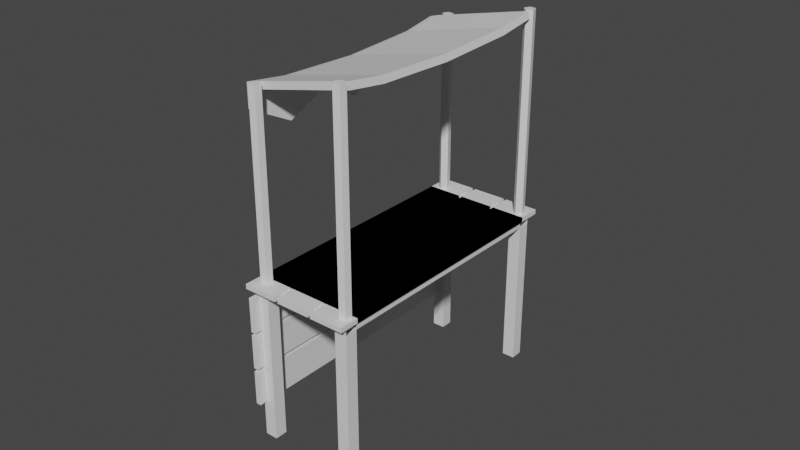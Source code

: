 # Source: kiosk2.blend  (saved by Blender 2.91.10; exported with 4.5.12 LTS)
import bpy
from mathutils import Matrix  # noqa: F401  (used for matrix-valued properties, if any)

bpy.ops.wm.read_factory_settings(use_empty=True)
scene = bpy.context.scene
scene.name = 'Scene'

# ---- collections
col_collection = bpy.data.collections.new('Collection'); scene.collection.children.link(col_collection)

# ---- materials (node trees are filled in below, after node groups)
mat_material = bpy.data.materials.new('Material')
mat_material.alpha_threshold = 0.0
mat_material.use_transparent_shadow = False
mat_material.line_color = (0.0, 0.0, 0.0, 1.0)
mat_material_002 = bpy.data.materials.new('Material.002')
mat_material_002.use_transparent_shadow = False
mat_material_003 = bpy.data.materials.new('Material.003')
mat_material_003.use_transparent_shadow = False
mat_material_004 = bpy.data.materials.new('Material.004')
mat_material_004.use_transparent_shadow = False
mat_material_001 = bpy.data.materials.new('Material.001')
mat_material_001.use_transparent_shadow = False

# ---- material node trees
mat_material.use_nodes = True; mat_material.node_tree.nodes.clear()
_N = mat_material.node_tree.nodes; _L = mat_material.node_tree.links
n0 = _N.new('ShaderNodeOutputMaterial'); n0.name = 'Material Output'; n0.location = (300, 300)
n1 = _N.new('ShaderNodeBsdfPrincipled'); n1.name = 'Principled BSDF'; n1.location = (10, 300)
n1.distribution = 'GGX'
n1.subsurface_method = 'BURLEY'
n1.inputs[2].default_value = 0.4
n1.inputs[3].default_value = 1.45
n1.inputs[27].default_value = (0.0, 0.0, 0.0, 1.0)
n1.inputs[28].default_value = 1.0
_L.new(n1.outputs[0], n0.inputs[0])
n0.is_active_output = True
mat_material_002.use_nodes = True; mat_material_002.node_tree.nodes.clear()
_N = mat_material_002.node_tree.nodes; _L = mat_material_002.node_tree.links
n0 = _N.new('ShaderNodeBsdfPrincipled'); n0.name = 'Principled BSDF'; n0.location = (10, 300)
n0.distribution = 'GGX'
n0.subsurface_method = 'BURLEY'
n0.inputs[3].default_value = 1.45
n0.inputs[27].default_value = (0.0, 0.0, 0.0, 1.0)
n0.inputs[28].default_value = 1.0
n1 = _N.new('ShaderNodeOutputMaterial'); n1.name = 'Material Output'; n1.location = (300, 300)
_L.new(n0.outputs[0], n1.inputs[0])
n1.is_active_output = True
mat_material_003.use_nodes = True; mat_material_003.node_tree.nodes.clear()
_N = mat_material_003.node_tree.nodes; _L = mat_material_003.node_tree.links
n0 = _N.new('ShaderNodeBsdfPrincipled'); n0.name = 'Principled BSDF'; n0.location = (10, 300)
n0.distribution = 'GGX'
n0.subsurface_method = 'BURLEY'
n0.inputs[3].default_value = 1.45
n0.inputs[27].default_value = (0.0, 0.0, 0.0, 1.0)
n0.inputs[28].default_value = 1.0
n1 = _N.new('ShaderNodeOutputMaterial'); n1.name = 'Material Output'; n1.location = (300, 300)
_L.new(n0.outputs[0], n1.inputs[0])
n1.is_active_output = True
mat_material_004.use_nodes = True; mat_material_004.node_tree.nodes.clear()
_N = mat_material_004.node_tree.nodes; _L = mat_material_004.node_tree.links
n0 = _N.new('ShaderNodeBsdfPrincipled'); n0.name = 'Principled BSDF'; n0.location = (10, 300)
n0.distribution = 'GGX'
n0.subsurface_method = 'BURLEY'
n0.inputs[3].default_value = 1.45
n0.inputs[27].default_value = (0.0, 0.0, 0.0, 1.0)
n0.inputs[28].default_value = 1.0
n1 = _N.new('ShaderNodeOutputMaterial'); n1.name = 'Material Output'; n1.location = (300, 300)
_L.new(n0.outputs[0], n1.inputs[0])
n1.is_active_output = True
mat_material_001.use_nodes = True; mat_material_001.node_tree.nodes.clear()
_N = mat_material_001.node_tree.nodes; _L = mat_material_001.node_tree.links
n0 = _N.new('ShaderNodeBsdfPrincipled'); n0.name = 'Principled BSDF'; n0.location = (10, 300)
n0.distribution = 'GGX'
n0.subsurface_method = 'BURLEY'
n0.inputs[3].default_value = 1.45
n0.inputs[27].default_value = (0.0, 0.0, 0.0, 1.0)
n0.inputs[28].default_value = 1.0
n1 = _N.new('ShaderNodeOutputMaterial'); n1.name = 'Material Output'; n1.location = (300, 300)
_L.new(n0.outputs[0], n1.inputs[0])
n1.is_active_output = True

# ---- world
world_world = bpy.data.worlds.new('World'); scene.world = world_world
world_world.use_nodes = True; world_world.node_tree.nodes.clear()
_N = world_world.node_tree.nodes; _L = world_world.node_tree.links
n0 = _N.new('ShaderNodeOutputWorld'); n0.name = 'World Output'; n0.location = (300, 300)
n1 = _N.new('ShaderNodeBackground'); n1.name = 'Background'; n1.location = (10, 300)
n1.inputs[0].default_value = (0.05088, 0.05088, 0.05088, 1.0)
_L.new(n1.outputs[0], n0.inputs[0])
n0.is_active_output = True
world_world.color = (0.05088, 0.05088, 0.05088)
world_world.use_sun_shadow = False
world_world.sun_shadow_jitter_overblur = 0.0

# ---- meshes
me_cube = bpy.data.meshes.new('Cube')
me_cube.from_pydata([(3.261, 1.0, 22.77), (3.261, 1.0, -1.0), (3.261, -1.0, 22.77), (3.261, -1.0, -1.0), (1.261, 1.0, 22.77), (1.261, 1.0, -1.0), (1.261, -1.0, 22.77), (1.261, -1.0, -1.0), (3.261, 1.0, 24.57), (3.261, -1.0, 24.57), (1.261, 1.0, 24.57), (1.261, -1.0, 24.57), (3.261, 38.79, 22.77), (1.261, 38.79, 22.77), (3.261, 38.79, 24.57), (1.261, 38.79, 24.57), (3.261, 40.73, 22.77), (1.261, 40.73, 22.77), (3.261, 40.73, 24.57), (1.261, 40.73, 24.57), (3.261, 38.79, -1.093), (1.261, 38.79, -1.093), (3.261, 40.73, -1.093), (1.261, 40.73, -1.093), (15.73, 1.0, 22.76), (15.72, -1.0, 22.77), (15.73, 1.0, 24.56), (15.73, -1.0, 24.56), (15.72, 38.79, 22.77), (15.72, 38.79, 24.57), (15.72, 40.73, 22.77), (15.72, 40.73, 24.57), (17.73, 1.0, 22.75), (17.73, 1.0, -1.016), (17.73, -1.0, 22.75), (17.73, -1.0, -1.016), (15.73, 1.0, -1.016), (15.73, -1.0, 22.75), (15.73, -1.0, -1.016), (17.73, 1.0, 24.56), (17.73, -1.0, 24.56), (17.73, 38.79, 22.75), (17.73, 38.79, 24.56), (17.73, 40.73, 22.75), (17.73, 40.73, 24.56), (17.73, 38.79, -1.109), (15.73, 38.79, -1.109), (17.73, 40.73, -1.109), (15.73, 40.73, -1.109)], [], [(6, 2, 9, 11), (3, 2, 6, 7), (7, 6, 4, 5), (5, 1, 3, 7), (1, 0, 2, 3), (5, 4, 0, 1), (8, 10, 11, 9), (4, 6, 11, 10), (12, 16, 30, 28), (10, 8, 14, 15), (14, 12, 28, 29), (4, 10, 15, 13), (0, 4, 13, 12), (8, 0, 12, 14), (16, 17, 19, 18), (15, 14, 18, 19), (13, 15, 19, 17), (16, 12, 20, 22), (20, 21, 23, 22), (17, 16, 22, 23), (13, 17, 23, 21), (12, 13, 21, 20), (25, 24, 26, 27), (29, 28, 30, 31), (0, 8, 26, 24), (8, 9, 27, 26), (18, 14, 29, 31), (16, 18, 31, 30), (2, 0, 24, 25), (9, 2, 25, 27), (37, 34, 40, 27), (35, 34, 37, 38), (38, 37, 24, 36), (36, 33, 35, 38), (33, 32, 34, 35), (36, 24, 32, 33), (39, 26, 27, 40), (24, 37, 27, 26), (26, 39, 42, 29), (24, 26, 29, 28), (32, 24, 28, 41), (39, 32, 41, 42), (43, 30, 31, 44), (29, 42, 44, 31), (43, 41, 45, 47), (45, 46, 48, 47), (30, 43, 47, 48), (28, 30, 48, 46), (41, 28, 46, 45)])
_uv = me_cube.uv_layers.new(name='UVMap')
_uv.uv.foreach_set('vector', [0.625, 1.0, 0.625, 0.75, 0.625, 0.75, 0.625, 1.0, 0.375, 0.75, 0.625, 0.75, 0.625, 1.0, 0.375, 1.0, 0.375, 0.0, 0.625, 0.0, 0.625, 0.25, 0.375, 0.25, 0.125, 0.5, 0.375, 0.5, 0.375, 0.75, 0.125, 0.75, 0.375, 0.5, 0.625, 0.5, 0.625, 0.75, 0.375, 0.75, 0.375, 0.25, 0.625, 0.25, 0.625, 0.5, 0.375, 0.5, 0.625, 0.5, 0.875, 0.5, 0.875, 0.75, 0.625, 0.75, 0.625, 0.25, 0.625, 0.0, 0.625, 0.0, 0.625, 0.25, 0.625, 0.5, 0.625, 0.5, 0.625, 0.5, 0.625, 0.5, 0.875, 0.5, 0.625, 0.5, 0.625, 0.5, 0.875, 0.5, 0.625, 0.5, 0.625, 0.5, 0.625, 0.5, 0.625, 0.5, 0.625, 0.25, 0.625, 0.25, 0.625, 0.25, 0.625, 0.25, 0.625, 0.5, 0.625, 0.25, 0.625, 0.25, 0.625, 0.5, 0.625, 0.5, 0.625, 0.5, 0.625, 0.5, 0.625, 0.5, 0.625, 0.5, 0.625, 0.25, 0.625, 0.25, 0.625, 0.5, 0.875, 0.5, 0.625, 0.5, 0.625, 0.5, 0.875, 0.5, 0.625, 0.25, 0.625, 0.25, 0.625, 0.25, 0.625, 0.25, 0.625, 0.5, 0.625, 0.5, 0.625, 0.5, 0.625, 0.5, 0.625, 0.5, 0.625, 0.25, 0.625, 0.25, 0.625, 0.5, 0.625, 0.25, 0.625, 0.5, 0.625, 0.5, 0.625, 0.25, 0.625, 0.25, 0.625, 0.25, 0.625, 0.25, 0.625, 0.25, 0.625, 0.5, 0.625, 0.25, 0.625, 0.25, 0.625, 0.5, 0.625, 0.75, 0.625, 0.5, 0.625, 0.5, 0.625, 0.75, 0.625, 0.5, 0.625, 0.5, 0.625, 0.5, 0.625, 0.5, 0.625, 0.5, 0.625, 0.5, 0.625, 0.5, 0.625, 0.5, 0.625, 0.5, 0.625, 0.75, 0.625, 0.75, 0.625, 0.5, 0.625, 0.5, 0.625, 0.5, 0.625, 0.5, 0.625, 0.5, 0.625, 0.5, 0.625, 0.5, 0.625, 0.5, 0.625, 0.5, 0.625, 0.75, 0.625, 0.5, 0.625, 0.5, 0.625, 0.75, 0.625, 0.75, 0.625, 0.75, 0.625, 0.75, 0.625, 0.75, 0.625, 1.0, 0.625, 0.75, 0.625, 0.75, 0.625, 1.0, 0.375, 0.75, 0.625, 0.75, 0.625, 1.0, 0.375, 1.0, 0.375, 0.0, 0.625, 0.0, 0.625, 0.25, 0.375, 0.25, 0.125, 0.5, 0.375, 0.5, 0.375, 0.75, 0.125, 0.75, 0.375, 0.5, 0.625, 0.5, 0.625, 0.75, 0.375, 0.75, 0.375, 0.25, 0.625, 0.25, 0.625, 0.5, 0.375, 0.5, 0.625, 0.5, 0.875, 0.5, 0.875, 0.75, 0.625, 0.75, 0.625, 0.25, 0.625, 0.0, 0.625, 0.0, 0.625, 0.25, 0.875, 0.5, 0.625, 0.5, 0.625, 0.5, 0.875, 0.5, 0.625, 0.25, 0.625, 0.25, 0.625, 0.25, 0.625, 0.25, 0.625, 0.5, 0.625, 0.25, 0.625, 0.25, 0.625, 0.5, 0.625, 0.5, 0.625, 0.5, 0.625, 0.5, 0.625, 0.5, 0.625, 0.5, 0.625, 0.25, 0.625, 0.25, 0.625, 0.5, 0.875, 0.5, 0.625, 0.5, 0.625, 0.5, 0.875, 0.5, 0.625, 0.5, 0.625, 0.5, 0.625, 0.5, 0.625, 0.5, 0.625, 0.5, 0.625, 0.25, 0.625, 0.25, 0.625, 0.5, 0.625, 0.25, 0.625, 0.5, 0.625, 0.5, 0.625, 0.25, 0.625, 0.25, 0.625, 0.25, 0.625, 0.25, 0.625, 0.25, 0.625, 0.5, 0.625, 0.25, 0.625, 0.25, 0.625, 0.5])
me_cube.materials.append(mat_material)
me_cube.use_remesh_preserve_volume = False
me_cube.use_remesh_preserve_attributes = False
me_cube.use_mirror_vertex_groups = False
me_cube.update()
me_cube_001 = bpy.data.meshes.new('Cube.001')
me_cube_001.from_pydata([(-1.0, -0.8588, -1.0), (-1.0, -0.8588, 1.0), (-1.0, 0.8392, -1.0), (-1.0, 0.8392, 1.0), (1.0, -0.8588, -1.0), (1.0, -0.8588, 1.0), (1.0, 0.8392, -1.0), (1.0, 0.8392, 1.0), (-3.177, -0.8588, -1.0), (-3.177, -0.8588, 1.0), (-3.177, 0.8392, -1.0), (-3.177, 0.8392, 1.0), (-1.177, -0.8588, -1.0), (-1.177, -0.8588, 1.0), (-1.177, 0.8392, -1.0), (-1.177, 0.8392, 1.0), (-5.376, -0.8588, -1.0), (-5.376, -0.8588, 1.0), (-5.376, 0.8392, -1.0), (-5.376, 0.8392, 1.0), (-3.376, -0.8588, -1.0), (-3.376, -0.8588, 1.0), (-3.376, 0.8392, -1.0), (-3.376, 0.8392, 1.0)], [], [(0, 1, 3, 2), (2, 3, 7, 6), (6, 7, 5, 4), (4, 5, 1, 0), (2, 6, 4, 0), (7, 3, 1, 5), (8, 9, 11, 10), (10, 11, 15, 14), (14, 15, 13, 12), (12, 13, 9, 8), (10, 14, 12, 8), (15, 11, 9, 13), (16, 17, 19, 18), (18, 19, 23, 22), (22, 23, 21, 20), (20, 21, 17, 16), (18, 22, 20, 16), (23, 19, 17, 21)])
_uv = me_cube_001.uv_layers.new(name='UVMap')
_uv.uv.foreach_set('vector', [0.375, 0.0, 0.625, 0.0, 0.625, 0.25, 0.375, 0.25, 0.375, 0.25, 0.625, 0.25, 0.625, 0.5, 0.375, 0.5, 0.375, 0.5, 0.625, 0.5, 0.625, 0.75, 0.375, 0.75, 0.375, 0.75, 0.625, 0.75, 0.625, 1.0, 0.375, 1.0, 0.125, 0.5, 0.375, 0.5, 0.375, 0.75, 0.125, 0.75, 0.625, 0.5, 0.875, 0.5, 0.875, 0.75, 0.625, 0.75, 0.375, 0.0, 0.625, 0.0, 0.625, 0.25, 0.375, 0.25, 0.375, 0.25, 0.625, 0.25, 0.625, 0.5, 0.375, 0.5, 0.375, 0.5, 0.625, 0.5, 0.625, 0.75, 0.375, 0.75, 0.375, 0.75, 0.625, 0.75, 0.625, 1.0, 0.375, 1.0, 0.125, 0.5, 0.375, 0.5, 0.375, 0.75, 0.125, 0.75, 0.625, 0.5, 0.875, 0.5, 0.875, 0.75, 0.625, 0.75, 0.375, 0.0, 0.625, 0.0, 0.625, 0.25, 0.375, 0.25, 0.375, 0.25, 0.625, 0.25, 0.625, 0.5, 0.375, 0.5, 0.375, 0.5, 0.625, 0.5, 0.625, 0.75, 0.375, 0.75, 0.375, 0.75, 0.625, 0.75, 0.625, 1.0, 0.375, 1.0, 0.125, 0.5, 0.375, 0.5, 0.375, 0.75, 0.125, 0.75, 0.625, 0.5, 0.875, 0.5, 0.875, 0.75, 0.625, 0.75])
me_cube_001.use_remesh_fix_poles = True
me_cube_001.use_remesh_preserve_attributes = False
me_cube_001.use_mirror_vertex_groups = False
me_cube_001.update()
me_cube_002 = bpy.data.meshes.new('Cube.002')
me_cube_002.from_pydata([(-1.0, -1.0, -1.0), (-1.0, -1.0, 1.0), (-1.0, 1.0, -1.0), (-1.0, 1.0, 1.0), (1.0, -1.0, -1.0), (1.0, -1.0, 1.0), (1.0, 1.0, -1.0), (1.0, 1.0, 1.0), (-3.177, -1.0, -1.0), (-3.177, -1.0, 1.0), (-3.177, 1.0, -1.0), (-3.177, 1.0, 1.0), (-1.177, -1.0, -1.0), (-1.177, -1.0, 1.0), (-1.177, 1.0, -1.0), (-1.177, 1.0, 1.0), (-5.376, -1.0, -1.0), (-5.376, -1.0, 1.0), (-5.376, 1.0, -1.0), (-5.376, 1.0, 1.0), (-3.376, -1.0, -1.0), (-3.376, -1.0, 1.0), (-3.376, 1.0, -1.0), (-3.376, 1.0, 1.0)], [], [(0, 1, 3, 2), (2, 3, 7, 6), (6, 7, 5, 4), (4, 5, 1, 0), (2, 6, 4, 0), (7, 3, 1, 5), (8, 9, 11, 10), (10, 11, 15, 14), (14, 15, 13, 12), (12, 13, 9, 8), (10, 14, 12, 8), (15, 11, 9, 13), (16, 17, 19, 18), (18, 19, 23, 22), (22, 23, 21, 20), (20, 21, 17, 16), (18, 22, 20, 16), (23, 19, 17, 21)])
_uv = me_cube_002.uv_layers.new(name='UVMap')
_uv.uv.foreach_set('vector', [0.375, 0.0, 0.625, 0.0, 0.625, 0.25, 0.375, 0.25, 0.375, 0.25, 0.625, 0.25, 0.625, 0.5, 0.375, 0.5, 0.375, 0.5, 0.625, 0.5, 0.625, 0.75, 0.375, 0.75, 0.375, 0.75, 0.625, 0.75, 0.625, 1.0, 0.375, 1.0, 0.125, 0.5, 0.375, 0.5, 0.375, 0.75, 0.125, 0.75, 0.625, 0.5, 0.875, 0.5, 0.875, 0.75, 0.625, 0.75, 0.375, 0.0, 0.625, 0.0, 0.625, 0.25, 0.375, 0.25, 0.375, 0.25, 0.625, 0.25, 0.625, 0.5, 0.375, 0.5, 0.375, 0.5, 0.625, 0.5, 0.625, 0.75, 0.375, 0.75, 0.375, 0.75, 0.625, 0.75, 0.625, 1.0, 0.375, 1.0, 0.125, 0.5, 0.375, 0.5, 0.375, 0.75, 0.125, 0.75, 0.625, 0.5, 0.875, 0.5, 0.875, 0.75, 0.625, 0.75, 0.375, 0.0, 0.625, 0.0, 0.625, 0.25, 0.375, 0.25, 0.375, 0.25, 0.625, 0.25, 0.625, 0.5, 0.375, 0.5, 0.375, 0.5, 0.625, 0.5, 0.625, 0.75, 0.375, 0.75, 0.375, 0.75, 0.625, 0.75, 0.625, 1.0, 0.375, 1.0, 0.125, 0.5, 0.375, 0.5, 0.375, 0.75, 0.125, 0.75, 0.625, 0.5, 0.875, 0.5, 0.875, 0.75, 0.625, 0.75])
me_cube_002.materials.append(mat_material_002)
me_cube_002.use_remesh_fix_poles = True
me_cube_002.use_remesh_preserve_attributes = False
me_cube_002.use_mirror_vertex_groups = False
me_cube_002.update()
me_cylinder = bpy.data.meshes.new('Cylinder')
me_cylinder.from_pydata([(0.0, 1.0, -2.511), (0.0, 1.0, 33.62), (0.9511, 0.309, -2.511), (0.9511, 0.309, 33.62), (0.5878, -0.809, -2.511), (0.5878, -0.809, 33.62), (-0.5878, -0.809, -2.511), (-0.5878, -0.809, 33.62), (-0.9511, 0.309, -2.511), (-0.9511, 0.309, 33.62), (29.32, -32.96, -2.511), (29.32, -32.96, 33.62), (29.94, -33.96, -2.511), (29.94, -33.96, 33.62), (29.18, -34.86, -2.511), (29.18, -34.86, 33.62), (28.09, -34.41, -2.511), (28.09, -34.41, 33.62), (28.18, -33.24, -2.511), (28.18, -33.24, 33.62), (-12.41, -9.584, -2.511), (-12.41, -9.584, 29.72), (-11.46, -10.27, -2.511), (-11.46, -10.27, 29.72), (-11.82, -11.39, -2.511), (-11.82, -11.39, 29.72), (-13.0, -11.39, -2.511), (-13.0, -11.39, 29.72), (-13.36, -10.27, -2.511), (-13.36, -10.27, 29.72), (16.91, -43.54, -2.511), (16.91, -43.54, 29.72), (17.53, -44.54, -2.511), (17.53, -44.54, 29.72), (16.77, -45.44, -2.511), (16.77, -45.44, 29.72), (15.68, -45.0, -2.511), (15.68, -45.0, 29.72), (15.77, -43.82, -2.511), (15.77, -43.82, 29.72), (-4.634e-07, 1.0, 35.28), (0.9511, 0.309, 35.28), (0.5878, -0.809, 35.28), (-0.5878, -0.809, 35.28), (-0.9511, 0.309, 35.28), (29.32, -32.96, 35.28), (29.94, -33.96, 35.28), (29.18, -34.86, 35.28), (28.09, -34.41, 35.28), (28.18, -33.24, 35.28), (-12.41, -9.584, 31.37), (-11.46, -10.27, 31.37), (-11.82, -11.39, 31.37), (-13.0, -11.39, 31.37), (-13.36, -10.27, 31.37), (16.91, -43.54, 31.37), (17.53, -44.54, 31.37), (16.77, -45.44, 31.37), (15.68, -45.0, 31.37), (15.77, -43.82, 31.37), (14.86, -44.45, 31.13), (15.08, -44.26, 29.93), (-12.63, -12.23, 31.13), (-12.41, -12.04, 29.93), (28.57, -32.75, 35.2), (28.79, -32.57, 34.0), (1.08, -0.5294, 35.2), (1.298, -0.3432, 34.0), (-8.049, -17.6, 30.11), (-3.468, -22.97, 29.84), (1.113, -28.34, 29.56), (5.694, -33.71, 29.84), (10.28, -39.08, 30.11), (10.49, -38.89, 28.91), (5.913, -33.52, 28.63), (1.331, -28.15, 28.36), (-3.25, -22.78, 28.63), (-7.831, -17.41, 28.91), (23.99, -27.38, 34.18), (19.41, -22.01, 33.91), (14.82, -16.64, 33.64), (10.24, -11.27, 33.91), (5.661, -5.9, 34.18), (5.88, -5.714, 32.98), (10.46, -11.08, 32.71), (15.04, -16.45, 32.43), (19.62, -21.83, 32.71), (24.2, -27.2, 32.98), (9.507, -39.73, 29.83), (13.64, -45.48, 30.66), (14.35, -44.88, 29.84), (-8.115, -17.65, 29.0), (-13.14, -12.66, 29.84), (-13.84, -13.26, 30.66), (-8.818, -18.25, 29.83), (-4.117, -23.52, 29.6), (0.583, -28.79, 29.38), (5.045, -34.26, 29.6), (10.21, -39.13, 29.0), (5.748, -33.66, 28.78), (1.286, -28.19, 28.56), (-3.414, -22.92, 28.78), (9.258, -39.95, 22.91), (13.67, -45.46, 26.51), (14.61, -44.65, 26.51), (-8.126, -17.66, 22.91), (-12.87, -12.43, 26.51), (-13.81, -13.23, 26.51), (-9.067, -18.46, 22.91), (-4.355, -23.72, 26.21), (0.2045, -29.11, 22.78), (4.807, -34.46, 26.21), (10.2, -39.14, 22.91), (5.748, -33.66, 26.21), (1.146, -28.31, 22.78), (-3.414, -22.92, 26.21)], [], [(0, 1, 3, 2), (2, 3, 5, 4), (4, 5, 7, 6), (27, 25, 52, 53), (6, 7, 9, 8), (8, 9, 1, 0), (0, 2, 4, 6, 8), (10, 11, 13, 12), (12, 13, 15, 14), (14, 15, 17, 16), (3, 1, 40, 41), (16, 17, 19, 18), (18, 19, 11, 10), (10, 12, 14, 16, 18), (20, 21, 23, 22), (22, 23, 25, 24), (24, 25, 27, 26), (17, 15, 47, 48), (26, 27, 29, 28), (28, 29, 21, 20), (20, 22, 24, 26, 28), (30, 31, 33, 32), (32, 33, 35, 34), (34, 35, 37, 36), (7, 5, 42, 43), (36, 37, 39, 38), (38, 39, 31, 30), (30, 32, 34, 36, 38), (41, 40, 44, 43, 42), (46, 45, 49, 48, 47), (51, 50, 54, 53, 52), (56, 55, 59, 58, 57), (37, 35, 57, 58), (13, 11, 45, 46), (23, 21, 50, 51), (33, 31, 55, 56), (9, 7, 43, 44), (19, 17, 48, 49), (29, 27, 53, 54), (39, 37, 58, 59), (5, 3, 41, 42), (15, 13, 46, 47), (25, 23, 51, 52), (35, 33, 56, 57), (1, 9, 44, 40), (11, 19, 49, 45), (21, 29, 54, 50), (31, 39, 59, 55), (69, 95, 96, 70), (62, 66, 67, 63), (78, 64, 65, 87), (64, 60, 61, 65), (72, 60, 64, 78), (87, 65, 61, 73), (67, 83, 77, 63), (83, 84, 76, 77), (84, 85, 75, 76), (85, 86, 74, 75), (86, 87, 73, 74), (62, 68, 82, 66), (68, 69, 81, 82), (69, 70, 80, 81), (70, 71, 79, 80), (71, 72, 78, 79), (66, 82, 83, 67), (82, 81, 84, 83), (81, 80, 85, 84), (80, 79, 86, 85), (79, 78, 87, 86), (76, 101, 91, 77), (68, 94, 95, 69), (75, 100, 101, 76), (62, 93, 94, 68), (74, 99, 100, 75), (95, 109, 110, 96), (101, 115, 105, 91), (94, 108, 109, 95), (100, 114, 115, 101), (93, 107, 108, 94), (99, 113, 114, 100), (72, 88, 89, 60), (70, 96, 97, 71), (60, 89, 90, 61), (71, 97, 88, 72), (77, 91, 92, 63), (61, 90, 98, 73), (63, 92, 93, 62), (73, 98, 99, 74), (108, 107, 106, 105), (103, 102, 112, 104), (102, 111, 113, 112), (111, 110, 114, 113), (110, 109, 115, 114), (109, 108, 105, 115), (96, 110, 111, 97), (88, 102, 103, 89), (97, 111, 102, 88), (89, 103, 104, 90), (90, 104, 112, 98), (91, 105, 106, 92), (98, 112, 113, 99), (92, 106, 107, 93)])
me_cylinder.polygons.foreach_set('material_index', [0, 0, 0, 0, 0, 0, 0, 0, 0, 0, 0, 0, 0, 0, 0, 0, 0, 0, 0, 0, 0, 0, 0, 0, 0, 0, 0, 0, 0, 0, 0, 0, 0, 0, 0, 0, 0, 0, 0, 0, 0, 0, 0, 0, 0, 0, 0, 0, 1, 1, 1, 1, 1, 1, 1, 1, 1, 1, 1, 1, 1, 1, 1, 1, 1, 1, 1, 1, 1, 1, 1, 1, 1, 1, 1, 1, 1, 1, 1, 1, 1, 1, 1, 1, 1, 1, 1, 1, 1, 1, 1, 1, 1, 1, 1, 1, 1, 1, 1, 1, 1, 1])
_uv = me_cylinder.uv_layers.new(name='UVMap')
_uv.uv.foreach_set('vector', [1.0, 0.5, 1.0, 1.0, 0.8, 1.0, 0.8, 0.5, 0.8, 0.5, 0.8, 1.0, 0.6, 1.0, 0.6, 0.5, 0.6, 0.5, 0.6, 1.0, 0.4, 1.0, 0.4, 0.5, 0.4, 1.0, 0.6, 1.0, 0.6, 1.0, 0.4, 1.0, 0.4, 0.5, 0.4, 1.0, 0.2, 1.0, 0.2, 0.5, 0.2, 0.5, 0.2, 1.0, 2.98e-08, 1.0, 2.98e-08, 0.5, 0.75, 0.49, 0.9783, 0.3242, 0.8911, 0.05584, 0.6089, 0.05584, 0.5217, 0.3242, 1.0, 0.5, 1.0, 1.0, 0.8, 1.0, 0.8, 0.5, 0.8, 0.5, 0.8, 1.0, 0.6, 1.0, 0.6, 0.5, 0.6, 0.5, 0.6, 1.0, 0.4, 1.0, 0.4, 0.5, 0.8, 1.0, 1.0, 1.0, 1.0, 1.0, 0.8, 1.0, 0.4, 0.5, 0.4, 1.0, 0.2, 1.0, 0.2, 0.5, 0.2, 0.5, 0.2, 1.0, 2.98e-08, 1.0, 2.98e-08, 0.5, 0.75, 0.49, 0.9783, 0.3242, 0.8911, 0.05584, 0.6089, 0.05584, 0.5217, 0.3242, 1.0, 0.5, 1.0, 1.0, 0.8, 1.0, 0.8, 0.5, 0.8, 0.5, 0.8, 1.0, 0.6, 1.0, 0.6, 0.5, 0.6, 0.5, 0.6, 1.0, 0.4, 1.0, 0.4, 0.5, 0.4, 1.0, 0.6, 1.0, 0.6, 1.0, 0.4, 1.0, 0.4, 0.5, 0.4, 1.0, 0.2, 1.0, 0.2, 0.5, 0.2, 0.5, 0.2, 1.0, 2.98e-08, 1.0, 2.98e-08, 0.5, 0.75, 0.49, 0.9783, 0.3242, 0.8911, 0.05584, 0.6089, 0.05584, 0.5217, 0.3242, 1.0, 0.5, 1.0, 1.0, 0.8, 1.0, 0.8, 0.5, 0.8, 0.5, 0.8, 1.0, 0.6, 1.0, 0.6, 0.5, 0.6, 0.5, 0.6, 1.0, 0.4, 1.0, 0.4, 0.5, 0.4, 1.0, 0.6, 1.0, 0.6, 1.0, 0.4, 1.0, 0.4, 0.5, 0.4, 1.0, 0.2, 1.0, 0.2, 0.5, 0.2, 0.5, 0.2, 1.0, 2.98e-08, 1.0, 2.98e-08, 0.5, 0.75, 0.49, 0.9783, 0.3242, 0.8911, 0.05584, 0.6089, 0.05584, 0.5217, 0.3242, 0.4783, 0.3242, 0.25, 0.49, 0.02175, 0.3242, 0.1089, 0.05584, 0.3911, 0.05584, 0.4783, 0.3242, 0.25, 0.49, 0.02175, 0.3242, 0.1089, 0.05584, 0.3911, 0.05584, 0.4783, 0.3242, 0.25, 0.49, 0.02175, 0.3242, 0.1089, 0.05584, 0.3911, 0.05584, 0.4783, 0.3242, 0.25, 0.49, 0.02175, 0.3242, 0.1089, 0.05584, 0.3911, 0.05584, 0.4, 1.0, 0.6, 1.0, 0.6, 1.0, 0.4, 1.0, 0.8, 1.0, 1.0, 1.0, 1.0, 1.0, 0.8, 1.0, 0.8, 1.0, 1.0, 1.0, 1.0, 1.0, 0.8, 1.0, 0.8, 1.0, 1.0, 1.0, 1.0, 1.0, 0.8, 1.0, 0.2, 1.0, 0.4, 1.0, 0.4, 1.0, 0.2, 1.0, 0.2, 1.0, 0.4, 1.0, 0.4, 1.0, 0.2, 1.0, 0.2, 1.0, 0.4, 1.0, 0.4, 1.0, 0.2, 1.0, 0.2, 1.0, 0.4, 1.0, 0.4, 1.0, 0.2, 1.0, 0.6, 1.0, 0.8, 1.0, 0.8, 1.0, 0.6, 1.0, 0.6, 1.0, 0.8, 1.0, 0.8, 1.0, 0.6, 1.0, 0.6, 1.0, 0.8, 1.0, 0.8, 1.0, 0.6, 1.0, 0.6, 1.0, 0.8, 1.0, 0.8, 1.0, 0.6, 1.0, 2.98e-08, 1.0, 0.2, 1.0, 0.2, 1.0, 2.98e-08, 1.0, 2.98e-08, 1.0, 0.2, 1.0, 0.2, 1.0, 2.98e-08, 1.0, 2.98e-08, 1.0, 0.2, 1.0, 0.2, 1.0, 2.98e-08, 1.0, 2.98e-08, 1.0, 0.2, 1.0, 0.2, 1.0, 2.98e-08, 1.0, 0.125, 0.5833, 0.125, 0.5833, 0.125, 0.625, 0.125, 0.625, 0.375, 0.25, 0.375, 0.5, 0.625, 0.5, 0.625, 0.25, 0.375, 0.7083, 0.375, 0.75, 0.625, 0.75, 0.625, 0.7083, 0.375, 0.75, 0.375, 1.0, 0.625, 1.0, 0.625, 0.75, 0.125, 0.7083, 0.125, 0.75, 0.375, 0.75, 0.375, 0.7083, 0.625, 0.7083, 0.625, 0.75, 0.875, 0.75, 0.875, 0.7083, 0.625, 0.5, 0.625, 0.5417, 0.875, 0.5417, 0.875, 0.5, 0.625, 0.5417, 0.625, 0.5833, 0.875, 0.5833, 0.875, 0.5417, 0.625, 0.5833, 0.625, 0.625, 0.875, 0.625, 0.875, 0.5833, 0.625, 0.625, 0.625, 0.6667, 0.875, 0.6667, 0.875, 0.625, 0.625, 0.6667, 0.625, 0.7083, 0.875, 0.7083, 0.875, 0.6667, 0.125, 0.5, 0.125, 0.5417, 0.375, 0.5417, 0.375, 0.5, 0.125, 0.5417, 0.125, 0.5833, 0.375, 0.5833, 0.375, 0.5417, 0.125, 0.5833, 0.125, 0.625, 0.375, 0.625, 0.375, 0.5833, 0.125, 0.625, 0.125, 0.6667, 0.375, 0.6667, 0.375, 0.625, 0.125, 0.6667, 0.125, 0.7083, 0.375, 0.7083, 0.375, 0.6667, 0.375, 0.5, 0.375, 0.5417, 0.625, 0.5417, 0.625, 0.5, 0.375, 0.5417, 0.375, 0.5833, 0.625, 0.5833, 0.625, 0.5417, 0.375, 0.5833, 0.375, 0.625, 0.625, 0.625, 0.625, 0.5833, 0.375, 0.625, 0.375, 0.6667, 0.625, 0.6667, 0.625, 0.625, 0.375, 0.6667, 0.375, 0.7083, 0.625, 0.7083, 0.625, 0.6667, 0.875, 0.5833, 0.875, 0.5833, 0.875, 0.5417, 0.875, 0.5417, 0.125, 0.5417, 0.125, 0.5417, 0.125, 0.5833, 0.125, 0.5833, 0.875, 0.625, 0.875, 0.625, 0.875, 0.5833, 0.875, 0.5833, 0.125, 0.5, 0.125, 0.5, 0.125, 0.5417, 0.125, 0.5417, 0.875, 0.6667, 0.875, 0.6667, 0.875, 0.625, 0.875, 0.625, 0.125, 0.5833, 0.125, 0.5833, 0.125, 0.625, 0.125, 0.625, 0.875, 0.5833, 0.875, 0.5833, 0.875, 0.5417, 0.875, 0.5417, 0.125, 0.5417, 0.125, 0.5417, 0.125, 0.5833, 0.125, 0.5833, 0.875, 0.625, 0.875, 0.625, 0.875, 0.5833, 0.875, 0.5833, 0.125, 0.5, 0.125, 0.5, 0.125, 0.5417, 0.125, 0.5417, 0.875, 0.6667, 0.875, 0.6667, 0.875, 0.625, 0.875, 0.625, 0.125, 0.7083, 0.125, 0.7083, 0.125, 0.75, 0.125, 0.75, 0.125, 0.625, 0.125, 0.625, 0.125, 0.6667, 0.125, 0.6667, 0.375, 1.0, 0.375, 1.0, 0.625, 1.0, 0.625, 1.0, 0.125, 0.6667, 0.125, 0.6667, 0.125, 0.7083, 0.125, 0.7083, 0.875, 0.5417, 0.875, 0.5417, 0.875, 0.5, 0.875, 0.5, 0.875, 0.75, 0.875, 0.75, 0.875, 0.7083, 0.875, 0.7083, 0.625, 0.25, 0.625, 0.25, 0.375, 0.25, 0.375, 0.25, 0.875, 0.7083, 0.875, 0.7083, 0.875, 0.6667, 0.875, 0.6667, 0.375, 0.2083, 0.375, 0.25, 0.625, 0.25, 0.625, 0.2083, 0.375, 0.0, 0.375, 0.04167, 0.625, 0.04167, 0.625, 0.0, 0.375, 0.04167, 0.375, 0.08333, 0.625, 0.08333, 0.625, 0.04167, 0.375, 0.08333, 0.375, 0.125, 0.625, 0.125, 0.625, 0.08333, 0.375, 0.125, 0.375, 0.1667, 0.625, 0.1667, 0.625, 0.125, 0.375, 0.1667, 0.375, 0.2083, 0.625, 0.2083, 0.625, 0.1667, 0.125, 0.625, 0.125, 0.625, 0.125, 0.6667, 0.125, 0.6667, 0.125, 0.7083, 0.125, 0.7083, 0.125, 0.75, 0.125, 0.75, 0.125, 0.6667, 0.125, 0.6667, 0.125, 0.7083, 0.125, 0.7083, 0.375, 1.0, 0.375, 1.0, 0.625, 1.0, 0.625, 1.0, 0.875, 0.75, 0.875, 0.75, 0.875, 0.7083, 0.875, 0.7083, 0.875, 0.5417, 0.875, 0.5417, 0.875, 0.5, 0.875, 0.5, 0.875, 0.7083, 0.875, 0.7083, 0.875, 0.6667, 0.875, 0.6667, 0.625, 0.25, 0.625, 0.25, 0.375, 0.25, 0.375, 0.25])
me_cylinder.materials.append(mat_material_003)
me_cylinder.materials.append(mat_material_004)
me_cylinder.use_remesh_fix_poles = True
me_cylinder.use_remesh_preserve_attributes = False
me_cylinder.use_mirror_vertex_groups = False
me_cylinder.update()
me_cube_003 = bpy.data.meshes.new('Cube.003')
me_cube_003.from_pydata([(-1.0, -1.0, -1.0), (-1.0, -1.0, 1.0), (-1.0, 1.0, -1.0), (-1.0, 1.0, 1.0), (1.0, -1.0, -1.0), (1.0, -1.0, 1.0), (1.0, 1.0, -1.0), (1.0, 1.0, 1.0), (-3.177, -1.0, -1.0), (-3.177, -1.0, 1.0), (-3.177, 1.0, -1.0), (-3.177, 1.0, 1.0), (-1.177, -1.0, -1.0), (-1.177, -1.0, 1.0), (-1.177, 1.0, -1.0), (-1.177, 1.0, 1.0), (-5.376, -1.0, -1.0), (-5.376, -1.0, 1.0), (-5.376, 1.0, -1.0), (-5.376, 1.0, 1.0), (-3.376, -1.0, -1.0), (-3.376, -1.0, 1.0), (-3.376, 1.0, -1.0), (-3.376, 1.0, 1.0)], [], [(0, 1, 3, 2), (2, 3, 7, 6), (6, 7, 5, 4), (4, 5, 1, 0), (2, 6, 4, 0), (7, 3, 1, 5), (8, 9, 11, 10), (10, 11, 15, 14), (14, 15, 13, 12), (12, 13, 9, 8), (10, 14, 12, 8), (15, 11, 9, 13), (16, 17, 19, 18), (18, 19, 23, 22), (22, 23, 21, 20), (20, 21, 17, 16), (18, 22, 20, 16), (23, 19, 17, 21)])
_uv = me_cube_003.uv_layers.new(name='UVMap')
_uv.uv.foreach_set('vector', [0.375, 0.0, 0.625, 0.0, 0.625, 0.25, 0.375, 0.25, 0.375, 0.25, 0.625, 0.25, 0.625, 0.5, 0.375, 0.5, 0.375, 0.5, 0.625, 0.5, 0.625, 0.75, 0.375, 0.75, 0.375, 0.75, 0.625, 0.75, 0.625, 1.0, 0.375, 1.0, 0.125, 0.5, 0.375, 0.5, 0.375, 0.75, 0.125, 0.75, 0.625, 0.5, 0.875, 0.5, 0.875, 0.75, 0.625, 0.75, 0.375, 0.0, 0.625, 0.0, 0.625, 0.25, 0.375, 0.25, 0.375, 0.25, 0.625, 0.25, 0.625, 0.5, 0.375, 0.5, 0.375, 0.5, 0.625, 0.5, 0.625, 0.75, 0.375, 0.75, 0.375, 0.75, 0.625, 0.75, 0.625, 1.0, 0.375, 1.0, 0.125, 0.5, 0.375, 0.5, 0.375, 0.75, 0.125, 0.75, 0.625, 0.5, 0.875, 0.5, 0.875, 0.75, 0.625, 0.75, 0.375, 0.0, 0.625, 0.0, 0.625, 0.25, 0.375, 0.25, 0.375, 0.25, 0.625, 0.25, 0.625, 0.5, 0.375, 0.5, 0.375, 0.5, 0.625, 0.5, 0.625, 0.75, 0.375, 0.75, 0.375, 0.75, 0.625, 0.75, 0.625, 1.0, 0.375, 1.0, 0.125, 0.5, 0.375, 0.5, 0.375, 0.75, 0.125, 0.75, 0.625, 0.5, 0.875, 0.5, 0.875, 0.75, 0.625, 0.75])
me_cube_003.materials.append(mat_material_001)
me_cube_003.use_remesh_fix_poles = True
me_cube_003.use_remesh_preserve_attributes = False
me_cube_003.use_mirror_vertex_groups = False
me_cube_003.update()

# ---- objects
ob_cube = bpy.data.objects.new('Cube', me_cube)
ob_cube_001 = bpy.data.objects.new('Cube.001', me_cube_001)
ob_cube_002 = bpy.data.objects.new('Cube.002', me_cube_002)
ob_cylinder = bpy.data.objects.new('Cylinder', me_cylinder)
ob_cube_003 = bpy.data.objects.new('Cube.003', me_cube_003)

# ---- transforms, parenting, visibility, modifiers, constraints
ob_cube.location = (0.0, 0.0, 0.0)
ob_cube.scale = (0.09378, 0.09378, 0.09378)
ob_cube.lock_rotations_4d = False
ob_cube.empty_display_type = 'ARROWS'
ob_cube.lineart.crease_threshold = 0.0
ob_cube_001.location = (1.441, 1.873, 2.282)
ob_cube_001.scale = (0.2596, 2.091, 0.03598)
ob_cube_001.lineart.crease_threshold = 0.0
ob_cube_002.location = (1.441, 1.873, 2.282)
ob_cube_002.scale = (0.2596, 2.091, 0.03598)
ob_cube_002.lineart.crease_threshold = 0.0
ob_cylinder.location = (1.57, 3.725, 2.387)
ob_cylinder.rotation_euler = (0.0, -0.0, -0.7063)
ob_cylinder.scale = (0.0836, 0.0836, 0.0836)
ob_cylinder.lineart.crease_threshold = 0.0
ob_cube_003.location = (0.1218, 1.873, 1.864)
ob_cube_003.rotation_euler = (-0.0, -1.576, -0.0)
ob_cube_003.scale = (0.2596, 2.091, 0.03598)
ob_cube_003.lineart.crease_threshold = 0.0

# ---- collection membership
col_collection.objects.link(ob_cube)
col_collection.objects.link(ob_cube_001)
col_collection.objects.link(ob_cube_002)
col_collection.objects.link(ob_cylinder)
col_collection.objects.link(ob_cube_003)

# ---- scene / render settings (as saved in the file)
scene.frame_start = 1; scene.frame_end = 250; scene.frame_set(1)
scene.render.engine = 'BLENDER_EEVEE_NEXT'
scene.cycles.use_denoising = False
scene.cycles.samples = 128
scene.cycles.sampling_pattern = 'TABULATED_SOBOL'
scene.cycles.use_adaptive_sampling = False
scene.cycles.use_light_tree = False
scene.view_settings.view_transform = 'Filmic'
bpy.context.view_layer.update()

# ---- added for rendering (the .blend has no active camera and no usable light): camera, sun
cam_auto = bpy.data.cameras.new('AutoCamera')
cam_auto.lens = 50.0
cam_auto.sensor_width = 36.0
cam_auto.clip_end = 1000.0
ob_auto_camera = bpy.data.objects.new('AutoCamera', cam_auto)
scene.collection.objects.link(ob_auto_camera)
ob_auto_camera.location = (9.46376, -8.43265, 9.48728)
ob_auto_camera.rotation_euler = (1.09748, -7.21219e-08, 0.694738)
scene.camera = ob_auto_camera
light_auto_sun = bpy.data.lights.new('AutoSun', 'SUN')
light_auto_sun.energy = 3.0
light_auto_sun.angle = 0.0523599
ob_auto_sun = bpy.data.objects.new('AutoSun', light_auto_sun)
scene.collection.objects.link(ob_auto_sun)
ob_auto_sun.rotation_euler = (0.872665, 0.174533, 0.523599)
bpy.context.view_layer.update()
